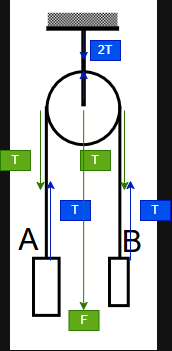

The diagram above was exported from draw.io. Its source (the exported page's mxGraphModel, read from the mxfile embedded in the PNG):
<mxGraphModel dx="710" dy="432" grid="1" gridSize="10" guides="1" tooltips="1" connect="1" arrows="1" fold="1" page="1" pageScale="1" pageWidth="850" pageHeight="1100" math="0" shadow="0">
  <root>
    <mxCell id="0" />
    <mxCell id="1" parent="0" />
    <mxCell id="_1cO0cjRrfjXCHWLmllx-1" parent="1" style="shape=image;verticalLabelPosition=bottom;labelBackgroundColor=default;verticalAlign=top;aspect=fixed;imageAspect=0;image=data:image/png,(base64 omitted: 11416 chars);" value="" vertex="1">
      <mxGeometry height="350" width="147" x="310" y="100" as="geometry" />
    </mxCell>
    <mxCell id="_1cO0cjRrfjXCHWLmllx-2" edge="1" parent="1" style="endArrow=classic;html=1;rounded=0;fillColor=#60a917;strokeColor=#2D7600;" value="">
      <mxGeometry height="50" relative="1" width="50" as="geometry">
        <mxPoint x="340" y="210" as="sourcePoint" />
        <mxPoint x="340" y="290" as="targetPoint" />
      </mxGeometry>
    </mxCell>
    <mxCell id="_1cO0cjRrfjXCHWLmllx-3" edge="1" parent="1" style="endArrow=classic;html=1;rounded=0;fillColor=#0050ef;strokeColor=#001DBC;" value="">
      <mxGeometry height="50" relative="1" width="50" as="geometry">
        <mxPoint x="350" y="360" as="sourcePoint" />
        <mxPoint x="350" y="280" as="targetPoint" />
      </mxGeometry>
    </mxCell>
    <mxCell id="_1cO0cjRrfjXCHWLmllx-4" parent="1" style="text;html=1;whiteSpace=wrap;strokeColor=#2D7600;fillColor=#60a917;align=center;verticalAlign=middle;rounded=0;fontColor=#ffffff;" value="T" vertex="1">
      <mxGeometry height="20" width="30" x="300" y="250" as="geometry" />
    </mxCell>
    <mxCell id="_1cO0cjRrfjXCHWLmllx-5" parent="1" style="text;html=1;whiteSpace=wrap;strokeColor=#001DBC;fillColor=#0050ef;align=center;verticalAlign=middle;rounded=0;fontColor=#ffffff;" value="T" vertex="1">
      <mxGeometry height="20" width="30" x="360" y="300" as="geometry" />
    </mxCell>
    <mxCell id="_1cO0cjRrfjXCHWLmllx-6" parent="1" style="text;html=1;whiteSpace=wrap;strokeColor=#2D7600;fillColor=#60a917;align=center;verticalAlign=middle;rounded=0;fontColor=#ffffff;" value="T" vertex="1">
      <mxGeometry height="20" width="30" x="380" y="250" as="geometry" />
    </mxCell>
    <mxCell id="_1cO0cjRrfjXCHWLmllx-7" edge="1" parent="1" style="endArrow=classic;html=1;rounded=0;fillColor=#60a917;strokeColor=#2D7600;" value="">
      <mxGeometry height="50" relative="1" width="50" as="geometry">
        <mxPoint x="424" y="210" as="sourcePoint" />
        <mxPoint x="424" y="290" as="targetPoint" />
      </mxGeometry>
    </mxCell>
    <mxCell id="_1cO0cjRrfjXCHWLmllx-8" edge="1" parent="1" style="endArrow=classic;html=1;rounded=0;fillColor=#0050ef;strokeColor=#001DBC;" value="">
      <mxGeometry height="50" relative="1" width="50" as="geometry">
        <mxPoint x="430" y="360" as="sourcePoint" />
        <mxPoint x="430" y="280" as="targetPoint" />
      </mxGeometry>
    </mxCell>
    <mxCell id="_1cO0cjRrfjXCHWLmllx-9" parent="1" style="text;html=1;whiteSpace=wrap;strokeColor=#001DBC;fillColor=#0050ef;align=center;verticalAlign=middle;rounded=0;fontColor=#ffffff;" value="T" vertex="1">
      <mxGeometry height="20" width="30" x="440" y="300" as="geometry" />
    </mxCell>
    <mxCell id="_1cO0cjRrfjXCHWLmllx-10" edge="1" parent="1" style="endArrow=classic;html=1;rounded=0;fillColor=#0050ef;strokeColor=#001DBC;" value="">
      <mxGeometry height="50" relative="1" width="50" as="geometry">
        <mxPoint x="383.16" y="200" as="sourcePoint" />
        <mxPoint x="383.16" y="170" as="targetPoint" />
      </mxGeometry>
    </mxCell>
    <mxCell id="_1cO0cjRrfjXCHWLmllx-13" edge="1" parent="1" style="endArrow=classic;html=1;rounded=0;fillColor=#0050ef;strokeColor=#001DBC;" value="">
      <mxGeometry height="50" relative="1" width="50" as="geometry">
        <mxPoint x="383.15999999999997" y="130" as="sourcePoint" />
        <mxPoint x="383.32000000000005" y="160" as="targetPoint" />
      </mxGeometry>
    </mxCell>
    <mxCell id="_1cO0cjRrfjXCHWLmllx-14" parent="1" style="text;html=1;whiteSpace=wrap;strokeColor=#001DBC;fillColor=#0050ef;align=center;verticalAlign=middle;rounded=0;fontColor=#ffffff;" value="2T" vertex="1">
      <mxGeometry height="20" width="30" x="390" y="140" as="geometry" />
    </mxCell>
    <mxCell id="_1cO0cjRrfjXCHWLmllx-15" edge="1" parent="1" style="endArrow=classic;html=1;rounded=0;fillColor=#60a917;strokeColor=#2D7600;" value="">
      <mxGeometry height="50" relative="1" width="50" as="geometry">
        <mxPoint x="383.15999999999997" y="210" as="sourcePoint" />
        <mxPoint x="383.15999999999997" y="410" as="targetPoint" />
      </mxGeometry>
    </mxCell>
    <mxCell id="_1cO0cjRrfjXCHWLmllx-16" parent="1" style="text;html=1;whiteSpace=wrap;strokeColor=#2D7600;fillColor=#60a917;align=center;verticalAlign=middle;rounded=0;fontColor=#ffffff;" value="F" vertex="1">
      <mxGeometry height="20" width="30" x="368.5" y="410" as="geometry" />
    </mxCell>
  </root>
</mxGraphModel>